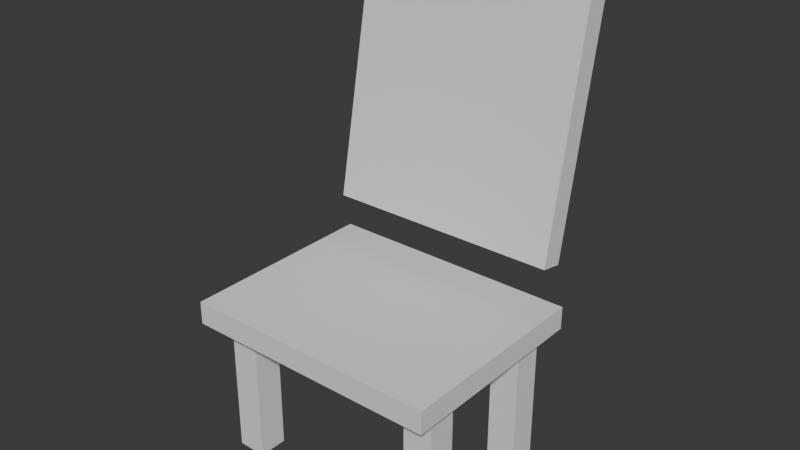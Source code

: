 # Source: chair.blend  (saved by Blender 5.2.44; exported with 4.5.12 LTS)
import bpy
from mathutils import Matrix  # noqa: F401  (used for matrix-valued properties, if any)

bpy.ops.wm.read_factory_settings(use_empty=True)
scene = bpy.context.scene
scene.name = 'Scene'

# ---- collections
col_collection = bpy.data.collections.new('Collection'); scene.collection.children.link(col_collection)

# ---- world
world_world = bpy.data.worlds.new('World'); scene.world = world_world
world_world.use_nodes = True; world_world.node_tree.nodes.clear()
_N = world_world.node_tree.nodes; _L = world_world.node_tree.links
n0 = _N.new('ShaderNodeOutputWorld'); n0.name = 'World Output'; n0.location = (200, 100)
n1 = _N.new('ShaderNodeBackground'); n1.name = 'Background'; n1.location = (-200, 100)
n1.inputs[0].default_value = (0.05088, 0.05088, 0.05088, 1.0)
_L.new(n1.outputs[0], n0.inputs[0])
n0.is_active_output = True
world_world.color = (0.05088, 0.05088, 0.05088)
world_world.sun_shadow_jitter_overblur = 0.0

# ---- meshes
me_cube = bpy.data.meshes.new('Cube')
me_cube.from_pydata([(-0.3321, -0.2016, 0.008254), (-0.3321, -0.2016, 0.4194), (-0.3321, -0.1223, 0.008254), (-0.3321, -0.1223, 0.4194), (-0.2528, -0.2016, 0.008254), (-0.2528, -0.2016, 0.4194), (-0.2528, -0.1223, 0.008254), (-0.2528, -0.1223, 0.4194), (0.2324, -0.2016, 0.0114), (0.2324, -0.2016, 0.4226), (0.2324, -0.1223, 0.0114), (0.2324, -0.1223, 0.4226), (0.3116, -0.2016, 0.0114), (0.3116, -0.2016, 0.4226), (0.3116, -0.1223, 0.0114), (0.3116, -0.1223, 0.4226), (-0.3321, 0.1396, 0.008254), (-0.3321, 0.1396, 0.4194), (-0.3321, 0.2189, 0.008254), (-0.3321, 0.2189, 0.4194), (-0.2528, 0.1396, 0.008254), (-0.2528, 0.1396, 0.4194), (-0.2528, 0.2189, 0.008254), (-0.2528, 0.2189, 0.4194), (0.2324, 0.1396, 0.0114), (0.2324, 0.1396, 0.4226), (0.2324, 0.2189, 0.0114), (0.2324, 0.2189, 0.4226), (0.3116, 0.1396, 0.0114), (0.3116, 0.1396, 0.4226), (0.3116, 0.2189, 0.0114), (0.3116, 0.2189, 0.4226), (-0.3484, -0.2837, 0.4204), (-0.3484, -0.2837, 0.4825), (-0.3484, 0.2653, 0.4204), (-0.3484, 0.2653, 0.4825), (0.3484, -0.2837, 0.4204), (0.3484, -0.2837, 0.4825), (0.3484, 0.2653, 0.4204), (0.3484, 0.2653, 0.4825), (-0.3225, 0.2128, 0.5993), (-0.3225, 0.3516, 1.337), (-0.3225, 0.2738, 0.5878), (-0.3225, 0.4127, 1.325), (0.3225, 0.2128, 0.5993), (0.3225, 0.3516, 1.337), (0.3225, 0.2738, 0.5878), (0.3225, 0.4127, 1.325)], [], [(0, 1, 3, 2), (2, 3, 7, 6), (6, 7, 5, 4), (4, 5, 1, 0), (2, 6, 4, 0), (7, 3, 1, 5), (8, 9, 11, 10), (10, 11, 15, 14), (14, 15, 13, 12), (12, 13, 9, 8), (10, 14, 12, 8), (15, 11, 9, 13), (16, 17, 19, 18), (18, 19, 23, 22), (22, 23, 21, 20), (20, 21, 17, 16), (18, 22, 20, 16), (23, 19, 17, 21), (24, 25, 27, 26), (26, 27, 31, 30), (30, 31, 29, 28), (28, 29, 25, 24), (26, 30, 28, 24), (31, 27, 25, 29), (32, 33, 35, 34), (34, 35, 39, 38), (38, 39, 37, 36), (36, 37, 33, 32), (34, 38, 36, 32), (39, 35, 33, 37), (40, 41, 43, 42), (42, 43, 47, 46), (46, 47, 45, 44), (44, 45, 41, 40), (42, 46, 44, 40), (47, 43, 41, 45)])
_uv = me_cube.uv_layers.new(name='UVMap')
_uv.uv.foreach_set('vector', [0.375, 0.0, 0.625, 0.0, 0.625, 0.25, 0.375, 0.25, 0.375, 0.25, 0.625, 0.25, 0.625, 0.5, 0.375, 0.5, 0.375, 0.5, 0.625, 0.5, 0.625, 0.75, 0.375, 0.75, 0.375, 0.75, 0.625, 0.75, 0.625, 1.0, 0.375, 1.0, 0.125, 0.5, 0.375, 0.5, 0.375, 0.75, 0.125, 0.75, 0.625, 0.5, 0.875, 0.5, 0.875, 0.75, 0.625, 0.75, 0.375, 0.0, 0.625, 0.0, 0.625, 0.25, 0.375, 0.25, 0.375, 0.25, 0.625, 0.25, 0.625, 0.5, 0.375, 0.5, 0.375, 0.5, 0.625, 0.5, 0.625, 0.75, 0.375, 0.75, 0.375, 0.75, 0.625, 0.75, 0.625, 1.0, 0.375, 1.0, 0.125, 0.5, 0.375, 0.5, 0.375, 0.75, 0.125, 0.75, 0.625, 0.5, 0.875, 0.5, 0.875, 0.75, 0.625, 0.75, 0.375, 0.0, 0.625, 0.0, 0.625, 0.25, 0.375, 0.25, 0.375, 0.25, 0.625, 0.25, 0.625, 0.5, 0.375, 0.5, 0.375, 0.5, 0.625, 0.5, 0.625, 0.75, 0.375, 0.75, 0.375, 0.75, 0.625, 0.75, 0.625, 1.0, 0.375, 1.0, 0.125, 0.5, 0.375, 0.5, 0.375, 0.75, 0.125, 0.75, 0.625, 0.5, 0.875, 0.5, 0.875, 0.75, 0.625, 0.75, 0.375, 0.0, 0.625, 0.0, 0.625, 0.25, 0.375, 0.25, 0.375, 0.25, 0.625, 0.25, 0.625, 0.5, 0.375, 0.5, 0.375, 0.5, 0.625, 0.5, 0.625, 0.75, 0.375, 0.75, 0.375, 0.75, 0.625, 0.75, 0.625, 1.0, 0.375, 1.0, 0.125, 0.5, 0.375, 0.5, 0.375, 0.75, 0.125, 0.75, 0.625, 0.5, 0.875, 0.5, 0.875, 0.75, 0.625, 0.75, 0.375, 0.0, 0.625, 0.0, 0.625, 0.25, 0.375, 0.25, 0.375, 0.25, 0.625, 0.25, 0.625, 0.5, 0.375, 0.5, 0.375, 0.5, 0.625, 0.5, 0.625, 0.75, 0.375, 0.75, 0.375, 0.75, 0.625, 0.75, 0.625, 1.0, 0.375, 1.0, 0.125, 0.5, 0.375, 0.5, 0.375, 0.75, 0.125, 0.75, 0.625, 0.5, 0.875, 0.5, 0.875, 0.75, 0.625, 0.75, 0.375, 0.0, 0.625, 0.0, 0.625, 0.25, 0.375, 0.25, 0.375, 0.25, 0.625, 0.25, 0.625, 0.5, 0.375, 0.5, 0.375, 0.5, 0.625, 0.5, 0.625, 0.75, 0.375, 0.75, 0.375, 0.75, 0.625, 0.75, 0.625, 1.0, 0.375, 1.0, 0.125, 0.5, 0.375, 0.5, 0.375, 0.75, 0.125, 0.75, 0.625, 0.5, 0.875, 0.5, 0.875, 0.75, 0.625, 0.75])
me_cube.update()

# ---- objects
ob_inn_chair = bpy.data.objects.new('inn chair', me_cube)

# ---- transforms, parenting, visibility, modifiers, constraints
ob_inn_chair.location = (0.0, 0.0, 0.0)

# ---- collection membership
col_collection.objects.link(ob_inn_chair)

# ---- scene / render settings (as saved in the file)
scene.frame_start = 1; scene.frame_end = 250; scene.frame_set(1)
scene.render.engine = 'BLENDER_EEVEE_NEXT'
scene.render.fps = 30
scene.render.bake_bias = 0.0
scene.render.bake_samples = 0
scene.render.compositor_device = 'GPU'
scene.eevee.use_volume_custom_range = False
scene.eevee.fast_gi_thickness_near = 0.1
scene.eevee.fast_gi_thickness_far = 0.0
scene.eevee.ray_tracing_options.screen_trace_thickness = 0.1
bpy.context.view_layer.update()

# ---- added for rendering (the .blend has no active camera and no usable light): camera, sun
cam_auto = bpy.data.cameras.new('AutoCamera')
cam_auto.lens = 50.0
cam_auto.sensor_width = 36.0
cam_auto.clip_end = 1000.0
ob_auto_camera = bpy.data.objects.new('AutoCamera', cam_auto)
scene.collection.objects.link(ob_auto_camera)
ob_auto_camera.location = (1.53006, -1.77159, 1.89643)
ob_auto_camera.rotation_euler = (1.09748, -7.21219e-08, 0.694738)
scene.camera = ob_auto_camera
light_auto_sun = bpy.data.lights.new('AutoSun', 'SUN')
light_auto_sun.energy = 3.0
light_auto_sun.angle = 0.0523599
ob_auto_sun = bpy.data.objects.new('AutoSun', light_auto_sun)
scene.collection.objects.link(ob_auto_sun)
ob_auto_sun.rotation_euler = (0.872665, 0.174533, 0.523599)
bpy.context.view_layer.update()
